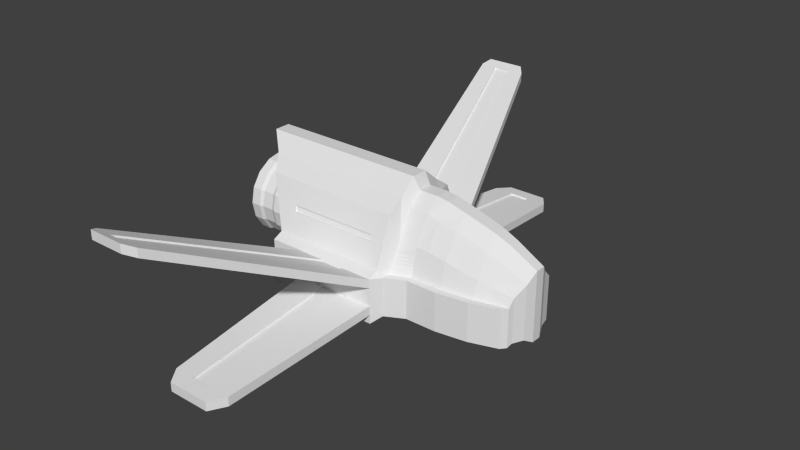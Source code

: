 # Source: hull1.blend  (saved by Blender 2.67.0; exported with 4.5.12 LTS)
import bpy
from mathutils import Matrix  # noqa: F401  (used for matrix-valued properties, if any)

bpy.ops.wm.read_factory_settings(use_empty=True)
scene = bpy.context.scene
scene.name = 'Scene'

# ---- collections
col_collection_1 = bpy.data.collections.new('Collection 1'); scene.collection.children.link(col_collection_1)

# ---- materials (node trees are filled in below, after node groups)
mat_material = bpy.data.materials.new('Material')
mat_material.alpha_threshold = 0.0
mat_material.use_transparent_shadow = False
mat_material.roughness = 0.5
mat_material.line_color = (0.0, 0.0, 0.0, 1.0)

# ---- material node trees

# ---- world
world_world = bpy.data.worlds.new('World'); scene.world = world_world
world_world.color = (0.05088, 0.05088, 0.05088)
world_world.use_sun_shadow = False
world_world.sun_shadow_jitter_overblur = 0.0
world_world.cycles.sampling_method = 'MANUAL'
world_world.cycles.sample_map_resolution = 256

# ---- meshes
me_cube = bpy.data.meshes.new('Cube')
me_cube.from_pydata([(1.0, 0.7249, -0.9449), (1.0, -0.7249, -0.9449), (-1.246, -1.201, -0.9449), (-1.246, 1.201, -0.9449), (1.0, 0.7249, -0.1522), (1.0, -0.7249, -0.1522), (-1.246, -1.201, -0.1522), (-1.246, 1.201, -0.1522), (0.7143, 0.8178, -0.9449), (0.4286, 0.908, -0.9449), (0.1429, 0.9498, -0.9449), (-0.2176, 1.0, -0.9449), (-0.6059, 1.0, -0.9449), (-0.8596, 1.0, -0.9449), (0.7143, -0.8178, -0.9449), (0.4286, -0.908, -0.9449), (0.1429, -0.9498, -0.9449), (-0.2176, -1.0, -0.9449), (-0.6059, -1.0, -0.9449), (-0.8596, -1.0, -0.9449), (0.7143, 0.8178, -0.1522), (0.4286, 0.908, -0.1522), (0.1429, 0.9498, -0.1522), (-0.2176, 1.0, -0.1522), (-0.6059, 1.0, -0.1522), (-0.8596, 1.0, -0.1522), (0.7143, -0.8178, -0.1522), (0.4286, -0.908, -0.1522), (0.1429, -0.9498, -0.1522), (-0.2176, -1.0, -0.1522), (-0.6059, -1.0, -0.1522), (-0.8596, -1.0, -0.1522), (1.14, 0.5265, -0.8898), (1.195, 0.3019, -0.8898), (1.282, 0.1036, -1.0), (1.282, -0.1036, -1.0), (1.219, -0.3048, -0.8898), (1.117, -0.5236, -0.8898), (-1.246, -0.7143, -0.8898), (-1.246, -0.4286, -0.8898), (-1.246, -0.1429, -1.0), (-1.246, 0.1429, -1.0), (-1.246, 0.4286, -0.8898), (-1.246, 0.7143, -0.8898), (1.14, 0.5265, 0.02209), (1.195, 0.3019, 0.2184), (1.282, 0.1036, 0.4309), (1.282, -0.1036, 0.4309), (1.219, -0.3048, 0.2184), (1.117, -0.5236, 0.02209), (-1.246, -0.7143, 0.4), (-1.246, -0.4286, 0.9602), (-1.246, -0.1429, 1.206), (-1.246, 0.1429, 1.206), (-1.246, 0.4286, 0.9602), (-1.246, 0.7143, 0.4), (0.7143, -0.5841, -0.8898), (0.7143, -0.3505, -0.8898), (0.7143, -0.1168, -1.0), (0.7143, 0.1168, -1.0), (0.7143, 0.3505, -0.8898), (0.7143, 0.5841, -0.8898), (0.4286, -0.6486, -0.8898), (0.4286, -0.3891, -0.8898), (0.4286, -0.1297, -1.0), (0.4286, 0.1297, -1.0), (0.4286, 0.3891, -0.8898), (0.4286, 0.6486, -0.8898), (0.1429, -0.6785, -0.8898), (0.1429, -0.4071, -0.8898), (0.1429, -0.1357, -1.0), (0.1429, 0.1357, -1.0), (0.1429, 0.4071, -0.8898), (0.1429, 0.6785, -0.8898), (-0.2176, -0.7143, -0.8898), (-0.2176, -0.4286, -0.8898), (-0.2176, -0.1429, -1.0), (-0.2176, 0.1429, -1.0), (-0.2176, 0.4286, -0.8898), (-0.2176, 0.7143, -0.8898), (-0.6059, -0.7143, -0.8898), (-0.6059, -0.4286, -0.8898), (-0.6059, -0.1429, -1.0), (-0.6059, 0.1429, -1.0), (-0.6059, 0.4286, -0.8898), (-0.6059, 0.7143, -0.8898), (-0.8596, -0.7143, -0.8898), (-0.8596, -0.4286, -0.8898), (-0.8596, -0.1429, -1.0), (-0.8596, 0.1429, -1.0), (-0.8596, 0.4286, -0.8898), (-0.8596, 0.7143, -0.8898), (0.7143, 0.5841, 0.09392), (0.7143, 0.3505, 0.5002), (0.7143, 0.1168, 0.7456), (0.7143, -0.1168, 0.7456), (0.7143, -0.3505, 0.5002), (0.7143, -0.5841, 0.09392), (0.4286, 0.6486, 0.1727), (0.4286, 0.3891, 0.623), (0.4286, 0.1297, 0.8683), (0.4286, -0.1297, 0.8683), (0.4286, -0.3891, 0.623), (0.4286, -0.6486, 0.1727), (0.148, 0.6785, 0.2431), (0.1429, 0.4071, 0.7137), (0.1429, 0.1357, 0.959), (0.1429, -0.1357, 0.959), (0.1429, -0.4071, 0.7137), (0.148, -0.6785, 0.2431), (-0.2176, 0.7143, 0.3399), (-0.2176, 0.4286, 0.8186), (-0.2176, 0.1429, 1.064), (-0.2176, -0.1429, 1.064), (-0.2176, -0.4286, 0.8186), (-0.2176, -0.7143, 0.3399), (-0.6059, 0.7143, 0.4), (-0.6059, 0.4286, 0.8963), (-0.6059, 0.1429, 1.172), (-0.6059, -0.1429, 1.172), (-0.6059, -0.4286, 0.8963), (-0.6059, -0.7143, 0.4), (-0.8596, 0.7143, 0.4), (-0.8596, 0.4286, 0.9602), (-0.8596, 0.1429, 1.206), (-0.8596, -0.1429, 1.206), (-0.8596, -0.4286, 0.9602), (-0.8596, -0.7143, 0.4), (0.1429, 0.8141, -0.9449), (-0.2176, 0.8571, -0.9449), (-0.6059, 0.8571, -0.9449), (-0.8596, 0.8571, -0.9449), (0.4286, -0.7783, -0.1522), (0.7143, -0.701, -0.1522), (1.087, -0.6213, -0.1522), (1.087, -0.6213, -0.9449), (-0.8596, -0.8571, -0.1522), (-0.6059, -0.8571, -0.1522), (-0.2176, -0.8571, -0.1522), (0.1429, -0.8141, -0.1522), (-0.8596, -0.8571, -0.9449), (-0.6059, -0.8571, -0.9449), (-0.2176, -0.8571, -0.9449), (0.1429, -0.8141, -0.9449), (0.1429, 0.8141, -0.1522), (-0.2176, 0.8571, -0.1522), (-0.6059, 0.8571, -0.1522), (-0.8596, 0.8571, -0.1522), (0.4286, -0.7783, -0.9449), (0.7143, -0.701, -0.9449), (-1.246, -1.03, -0.1522), (-1.246, -1.03, -0.9449), (-1.246, 1.03, -0.9449), (-1.246, 1.03, -0.1522), (0.7143, 0.701, -0.9449), (0.4286, 0.7783, -0.9449), (1.087, 0.6213, -0.9449), (1.087, 0.6213, -0.1522), (0.7143, 0.701, -0.1522), (0.4286, 0.7783, -0.1522), (-1.246, -1.201, -0.9449), (-1.246, 1.201, -0.9449), (-1.246, -1.201, -0.1522), (-1.246, 1.201, -0.1522), (-1.246, -0.7143, -0.8898), (-1.246, -0.4286, -0.8898), (-1.246, -0.1429, -1.0), (-1.246, 0.1429, -1.0), (-1.246, 0.4286, -0.8898), (-1.246, 0.7143, -0.8898), (-1.246, -0.7143, 0.4), (-1.246, -0.4286, 0.9602), (-1.246, -0.1429, 1.206), (-1.246, 0.1429, 1.206), (-1.246, 0.4286, 0.9602), (-1.246, 0.7143, 0.4), (-1.246, -1.03, -0.1522), (-1.246, -1.03, -0.9449), (-1.246, 1.03, -0.9449), (-1.246, 1.03, -0.1522), (-1.384, -1.403, -1.064), (-1.384, 1.403, -1.064), (-1.384, -1.403, -0.1387), (-1.384, 1.403, -0.1387), (-1.384, -0.834, -0.9999), (-1.384, -0.5004, -0.9999), (-1.384, -0.1668, -1.129), (-1.384, 0.1668, -1.129), (-1.384, 0.5004, -0.9999), (-1.384, 0.834, -0.9999), (-1.384, -0.834, 0.9258), (-1.384, -0.5004, 1.16), (-1.384, -0.1668, 1.447), (-1.384, 0.1668, 1.447), (-1.384, 0.5004, 1.16), (-1.384, 0.834, 0.9258), (-1.384, -1.202, -0.04319), (-1.384, -1.202, -1.064), (-1.384, 1.202, -1.064), (-1.384, 1.202, -0.04319), (-3.896, -1.403, -1.064), (-3.896, 1.403, -1.064), (-3.784, -1.403, -0.1387), (-3.784, 1.403, -0.1387), (-3.896, -0.834, -0.9999), (-3.896, -0.5004, -0.9999), (-3.896, -0.1668, -1.129), (-3.896, 0.1668, -1.129), (-3.896, 0.5004, -0.9999), (-3.896, 0.834, -0.9999), (-4.249, -0.834, 0.9258), (-4.485, -0.5004, 1.16), (-4.869, -0.1668, 1.447), (-4.869, 0.1668, 1.447), (-4.485, 0.5004, 1.16), (-4.249, 0.834, 0.9258), (-3.784, -1.202, -0.04319), (-3.896, -1.202, -1.064), (-3.896, 1.202, -1.064), (-3.784, 1.202, -0.04319), (-3.107, 1.403, -1.064), (-3.107, 1.202, -1.064), (-3.107, -0.5004, -0.9999), (-3.107, -0.834, -0.9999), (-3.107, -1.403, -0.1387), (-3.107, -1.202, -0.04319), (-3.107, 0.5004, 1.16), (-3.107, 0.834, 0.9258), (-3.107, -0.834, 0.9258), (-3.107, -0.5004, 1.16), (-3.107, -0.1668, -1.129), (-3.107, -1.403, -1.064), (-3.107, -1.202, -1.064), (-3.107, -0.1668, 1.447), (-3.107, 0.1668, -1.129), (-3.107, 1.403, -0.1387), (-3.107, 0.1668, 1.447), (-3.107, 0.5004, -0.9999), (-3.107, 1.202, -0.04319), (-3.107, 0.834, -0.9999), (1.0, 0.7249, -0.7863), (1.0, 0.7249, -0.6278), (1.0, 0.7249, -0.4693), (1.0, 0.7249, -0.3107), (1.0, -0.7249, -0.7863), (1.0, -0.7249, -0.6278), (1.0, -0.7249, -0.4693), (1.0, -0.7249, -0.3107), (-1.246, -1.201, -0.7863), (-1.246, -1.201, -0.6278), (-1.246, -1.201, -0.4693), (-1.246, -1.201, -0.3107), (-1.246, 1.201, -0.7863), (-1.246, 1.201, -0.6278), (-1.246, 1.201, -0.4693), (-1.246, 1.201, -0.3107), (0.7143, -0.8178, -0.3107), (0.7143, -0.8178, -0.4693), (0.7143, -0.8178, -0.6278), (0.7143, -0.8178, -0.7863), (0.4286, -0.908, -0.3107), (0.4286, -0.908, -0.4693), (0.4286, -0.908, -0.6278), (0.4286, -0.908, -0.7863), (0.1429, -0.9498, -0.3107), (0.1429, -0.9498, -0.4693), (0.1429, -0.9498, -0.6278), (0.1429, -0.9498, -0.7863), (-0.2176, -1.0, -0.3107), (-0.2176, -1.0, -0.4693), (-0.2176, -1.0, -0.6278), (-0.2176, -1.0, -0.7863), (-0.6059, -1.0, -0.3107), (-0.6059, -1.0, -0.4693), (-0.6059, -1.0, -0.6278), (-0.6059, -1.0, -0.7863), (-0.8596, -1.0, -0.3107), (-0.8596, -1.0, -0.4693), (-0.8596, -1.0, -0.6278), (-0.8596, -1.0, -0.7863), (0.7143, 0.8178, -0.7863), (0.7143, 0.8178, -0.6278), (0.7143, 0.8178, -0.4693), (0.7143, 0.8178, -0.3107), (0.4286, 0.908, -0.7863), (0.4286, 0.908, -0.6278), (0.4286, 0.908, -0.4693), (0.4286, 0.908, -0.3107), (0.1429, 0.9498, -0.7863), (0.1429, 0.9498, -0.6278), (0.1429, 0.9498, -0.4693), (0.1429, 0.9498, -0.3107), (-0.2176, 1.0, -0.7863), (-0.2176, 1.0, -0.6278), (-0.2176, 1.0, -0.4693), (-0.2176, 1.0, -0.3107), (-0.6059, 1.0, -0.7863), (-0.6059, 1.0, -0.6278), (-0.6059, 1.0, -0.4693), (-0.6059, 1.0, -0.3107), (-0.8596, 1.0, -0.7863), (-0.8596, 1.0, -0.6278), (-0.8596, 1.0, -0.4693), (-0.8596, 1.0, -0.3107), (1.14, 0.5265, -0.1603), (1.14, 0.5265, -0.3427), (1.14, 0.5265, -0.525), (1.14, 0.5265, -0.7074), (1.195, 0.3019, -0.003221), (1.195, 0.3019, -0.2249), (1.195, 0.3019, -0.4465), (1.195, 0.3019, -0.6681), (1.282, 0.1036, 0.1447), (1.282, 0.1036, -0.1415), (1.282, 0.1036, -0.4276), (1.282, 0.1036, -0.7138), (1.282, -0.1036, 0.1447), (1.282, -0.1036, -0.1415), (1.282, -0.1036, -0.4276), (1.282, -0.1036, -0.7138), (1.219, -0.3048, -0.003221), (1.219, -0.3048, -0.2249), (1.219, -0.3048, -0.4465), (1.219, -0.3048, -0.6681), (1.117, -0.5236, -0.1603), (1.117, -0.5236, -0.3427), (1.117, -0.5236, -0.525), (1.117, -0.5236, -0.7074), (1.087, -0.6213, -0.2453), (1.087, -0.6213, -0.4202), (1.087, -0.6213, -0.5951), (1.087, -0.6213, -0.77), (1.087, 0.6213, -0.2453), (1.087, 0.6213, -0.4202), (1.087, 0.6213, -0.5951), (1.087, 0.6213, -0.77), (-1.246, -1.201, -0.7863), (-1.246, -1.201, -0.6278), (-1.246, -1.201, -0.4693), (-1.246, -1.201, -0.3107), (-1.246, 1.201, -0.7863), (-1.246, 1.201, -0.6278), (-1.246, 1.201, -0.4693), (-1.246, 1.201, -0.3107), (-1.384, -1.403, -0.8791), (-1.384, -1.403, -0.694), (-1.384, -1.403, -0.5089), (-1.384, -1.403, -0.3238), (-1.384, 1.403, -0.8791), (-1.384, 1.403, -0.694), (-1.384, 1.403, -0.5089), (-1.384, 1.403, -0.3238), (-3.896, -1.403, -0.8791), (-3.784, -1.403, -0.694), (-3.784, -1.403, -0.5089), (-3.784, -1.403, -0.3238), (-3.896, 1.403, -0.8791), (-3.784, 1.403, -0.694), (-3.784, 1.403, -0.5089), (-3.784, 1.403, -0.3238), (-3.784, -0.834, -0.2474), (-3.784, -0.834, -0.4516), (-3.784, -0.834, -0.6558), (-3.896, -0.834, -0.86), (-3.784, -0.5004, -0.2474), (-3.784, -0.5004, -0.4516), (-3.784, -0.5004, -0.6558), (-3.896, -0.5004, -0.86), (-3.784, -0.1668, -0.2474), (-3.784, -0.1668, -0.4516), (-3.784, -0.1668, -0.6558), (-3.896, -0.1668, -0.86), (-3.784, 0.1668, -0.2474), (-3.784, 0.1668, -0.4516), (-3.784, 0.1668, -0.6558), (-3.896, 0.1668, -0.86), (-3.784, 0.5004, -0.2474), (-3.784, 0.5004, -0.4516), (-3.784, 0.5004, -0.6558), (-3.896, 0.5004, -0.86), (-3.784, 0.834, -0.2474), (-3.784, 0.834, -0.4516), (-3.784, 0.834, -0.6558), (-3.896, 0.834, -0.86), (-3.784, -1.202, -0.2474), (-3.784, -1.202, -0.4516), (-3.784, -1.202, -0.6558), (-3.896, -1.202, -0.86), (-3.784, 1.202, -0.2474), (-3.784, 1.202, -0.4516), (-3.784, 1.202, -0.6558), (-3.896, 1.202, -0.86), (-3.107, -1.403, -0.3238), (-3.107, -1.403, -0.5089), (-3.107, -1.403, -0.694), (-3.107, -1.403, -0.8791), (-3.107, 1.403, -0.8791), (-3.107, 1.403, -0.694), (-3.107, 1.403, -0.5089), (-3.107, 1.403, -0.3238), (-4.485, 0.1668, 1.16), (-4.485, -0.1668, 1.16), (-4.245, -0.5004, 0.9258), (-4.245, -0.1668, 0.9258), (-4.245, 0.1668, 0.9258), (-4.245, 0.5004, 0.9258), (-3.779, 0.5004, -0.04319), (-3.779, -0.1668, -0.04319), (-3.784, -0.834, -0.04319), (-3.784, 0.834, -0.04319), (-3.779, 0.1668, -0.04319), (-3.779, -0.5004, -0.04319), (-2.891, 5.403, 1.696), (-3.688, 5.403, 1.696), (-2.891, 5.403, 1.51), (-3.688, 5.403, 1.51), (-2.943, -5.403, 1.696), (-3.679, -5.403, 1.696), (-2.943, -5.403, 1.51), (-3.679, -5.403, 1.51), (-3.784, -5.235, 1.433), (-3.784, -5.235, 1.618), (-2.748, -5.235, 1.618), (-2.748, -5.235, 1.433), (-2.746, 5.231, 1.432), (-2.746, 5.231, 1.617), (-3.784, 5.231, 1.432), (-3.784, 5.231, 1.617), (-1.814, -4.952, -1.198), (-1.814, -4.952, -1.013), (-1.814, 4.952, -1.198), (-1.814, 4.952, -1.013), (-2.676, -4.952, -1.013), (-2.676, -4.952, -1.198), (-2.676, 4.952, -1.198), (-2.676, 4.952, -1.013), (-1.604, 4.651, -0.9856), (-2.886, 4.651, -0.9856), (-2.886, 4.651, -1.171), (-1.604, 4.651, -1.171), (-1.604, -4.649, -1.171), (-1.604, -4.649, -0.9855), (-2.887, -4.649, -0.9855), (-2.887, -4.649, -1.171), (-2.532, 1.403, -1.064), (-1.958, 1.403, -1.064), (-2.532, -0.5004, -0.9999), (-1.958, -0.5004, -0.9999), (-2.532, -1.403, -0.1387), (-1.958, -1.403, -0.1387), (-2.532, 0.5004, 1.16), (-1.958, 0.5004, 1.16), (-2.532, -0.1668, -1.129), (-1.958, -0.1668, -1.129), (-2.532, -1.403, -1.064), (-1.958, -1.403, -1.064), (-2.532, 0.1668, -1.129), (-1.958, 0.1668, -1.129), (-2.532, 1.403, -0.1387), (-1.958, 1.403, -0.1387), (-2.532, 0.5004, -0.9999), (-1.958, 0.5004, -0.9999), (-2.532, 1.202, -0.04319), (-1.958, 1.202, -0.04319), (-2.532, 0.834, -0.9999), (-1.958, 0.834, -0.9999), (-2.532, 1.202, -1.064), (-1.958, 1.202, -1.064), (-2.532, -0.834, -0.9999), (-1.958, -0.834, -0.9999), (-2.532, -1.202, -0.04319), (-1.958, -1.202, -0.04319), (-2.532, 0.834, 0.9258), (-1.958, 0.834, 0.9258), (-2.532, -0.834, 0.9258), (-1.958, -0.834, 0.9258), (-2.532, -0.5004, 1.16), (-1.958, -0.5004, 1.16), (-2.532, -1.202, -1.064), (-1.958, -1.202, -1.064), (-2.532, -0.1668, 1.447), (-1.958, -0.1668, 1.447), (-2.532, 0.1668, 1.447), (-1.958, 0.1668, 1.447), (-1.958, -1.403, -0.8791), (-2.532, -1.403, -0.8791), (-1.958, -1.403, -0.694), (-2.532, -1.403, -0.694), (-1.958, -1.403, -0.5089), (-2.532, -1.403, -0.5089), (-1.958, -1.403, -0.3238), (-2.532, -1.403, -0.3238), (-1.958, 1.403, -0.3238), (-2.532, 1.403, -0.3238), (-1.958, 1.403, -0.5089), (-2.532, 1.403, -0.5089), (-1.958, 1.403, -0.694), (-2.532, 1.403, -0.694), (-1.958, 1.403, -0.8791), (-2.532, 1.403, -0.8791), (-3.422, 5.403, 1.696), (-3.156, 5.403, 1.696), (-3.156, 5.403, 1.51), (-3.422, 5.403, 1.51), (-3.434, -5.403, 1.696), (-3.188, -5.403, 1.696), (-3.188, -5.403, 1.51), (-3.434, -5.403, 1.51), (-3.439, -5.235, 1.618), (-3.093, -5.235, 1.618), (-3.093, -5.235, 1.433), (-3.439, -5.235, 1.433), (-3.438, 5.231, 1.432), (-3.092, 5.231, 1.432), (-3.092, 5.231, 1.617), (-3.438, 5.231, 1.617), (-2.101, -4.952, -1.198), (-2.389, -4.952, -1.198), (-2.101, -4.952, -1.013), (-2.389, -4.952, -1.013), (-2.101, 4.952, -1.013), (-2.389, 4.952, -1.013), (-2.101, 4.952, -1.198), (-2.389, 4.952, -1.198), (-2.031, 4.651, -0.9856), (-2.459, 4.651, -0.9856), (-2.459, 4.651, -1.171), (-2.031, 4.651, -1.171), (-2.031, -4.649, -1.171), (-2.459, -4.649, -1.171), (-2.459, -4.649, -0.9855), (-2.031, -4.649, -0.9855), (-2.532, -1.403, -0.178), (-1.958, -1.403, -0.178), (-2.532, 1.403, -0.178), (-1.958, 1.403, -0.178), (-1.958, -1.403, -0.7333), (-2.532, -1.403, -0.7333), (-1.958, 1.403, -0.7333), (-2.532, 1.403, -0.7333), (-3.439, -5.235, 1.579), (-3.093, -5.235, 1.579), (-3.092, 5.231, 1.577), (-3.438, 5.231, 1.577), (-2.031, 4.651, -1.025), (-2.459, 4.651, -1.025), (-2.459, -4.649, -1.025), (-2.031, -4.649, -1.025), (-4.249, -0.834, 0.9258), (-4.249, 0.834, 0.9258), (-3.784, -1.202, -0.04319), (-3.784, 1.202, -0.04319), (-3.107, -1.202, -0.04319), (-3.107, 0.834, 0.9258), (-3.107, -0.834, 0.9258), (-3.107, 1.202, -0.04319), (-4.964, 0.003352, 0.8927), (-3.384, 0.003353, 0.8927), (-4.964, 0.3243, 0.8289), (-3.384, 0.3243, 0.8289), (-4.964, 0.5964, 0.6471), (-3.384, 0.5964, 0.6471), (-4.964, 0.7782, 0.375), (-3.384, 0.7782, 0.375), (-4.964, 0.842, 0.05406), (-3.384, 0.842, 0.05406), (-4.964, 0.7782, -0.2669), (-3.384, 0.7782, -0.2669), (-4.964, 0.5964, -0.539), (-3.384, 0.5964, -0.539), (-4.964, 0.3243, -0.7208), (-3.384, 0.3243, -0.7208), (-4.964, 0.003352, -0.7846), (-3.384, 0.003353, -0.7846), (-4.964, -0.3176, -0.7208), (-3.384, -0.3176, -0.7208), (-4.964, -0.5897, -0.539), (-3.384, -0.5897, -0.539), (-4.964, -0.7715, -0.2669), (-3.384, -0.7715, -0.2669), (-4.964, -0.8353, 0.05406), (-3.384, -0.8353, 0.05406), (-4.964, -0.7715, 0.375), (-3.384, -0.7715, 0.375), (-4.964, -0.5897, 0.6471), (-3.384, -0.5897, 0.6471), (-4.964, -0.3176, 0.8289), (-3.384, -0.3176, 0.8289), (-4.682, 0.003352, 0.8632), (-4.441, 0.003353, 0.8632), (-4.441, 0.313, 0.8016), (-4.682, 0.313, 0.8016), (-4.441, 0.5755, 0.6262), (-4.682, 0.5755, 0.6262), (-4.441, 0.7509, 0.3637), (-4.682, 0.7509, 0.3637), (-4.441, 0.8125, 0.05406), (-4.682, 0.8125, 0.05406), (-4.441, 0.7509, -0.2556), (-4.682, 0.7509, -0.2556), (-4.441, 0.5755, -0.5181), (-4.682, 0.5755, -0.5181), (-4.441, 0.313, -0.6935), (-4.682, 0.313, -0.6935), (-4.441, 0.003353, -0.755), (-4.682, 0.003352, -0.755), (-4.441, -0.3063, -0.6935), (-4.682, -0.3063, -0.6935), (-4.441, -0.5688, -0.5181), (-4.682, -0.5688, -0.5181), (-4.441, -0.7442, -0.2556), (-4.682, -0.7442, -0.2556), (-4.441, -0.8057, 0.05406), (-4.682, -0.8057, 0.05406), (-4.441, -0.7442, 0.3637), (-4.682, -0.7442, 0.3637), (-4.441, -0.5688, 0.6262), (-4.682, -0.5688, 0.6262), (-4.441, -0.3063, 0.8016), (-4.682, -0.3063, 0.8016), (-4.756, 0.003352, -0.7846), (-4.756, 0.3243, -0.7208), (-4.756, 0.5964, -0.539), (-4.756, 0.7782, -0.2669), (-4.756, 0.842, 0.05406), (-4.756, 0.7782, 0.375), (-4.756, 0.5964, 0.6471), (-4.756, 0.3243, 0.8289), (-4.756, -0.8353, 0.05406), (-4.756, -0.7715, -0.2669), (-4.756, -0.5897, -0.539), (-4.756, -0.3176, -0.7208), (-4.756, 0.003352, 0.8927), (-4.756, -0.3176, 0.8289), (-4.756, -0.5897, 0.6471), (-4.756, -0.7715, 0.375), (-4.365, 0.003353, 0.8927), (-4.365, 0.3243, 0.8289), (-4.365, 0.5964, 0.6471), (-4.365, 0.7782, 0.375), (-4.365, 0.842, 0.05406), (-4.365, 0.7782, -0.2669), (-4.365, 0.5964, -0.539), (-4.365, 0.3243, -0.7208), (-4.365, 0.003353, -0.7846), (-4.365, -0.3176, -0.7208), (-4.365, -0.5897, -0.539), (-4.365, -0.7715, -0.2669), (-4.365, -0.8353, 0.05406), (-4.365, -0.7715, 0.375), (-4.365, -0.5897, 0.6471), (-4.365, -0.3176, 0.8289), (-4.545, 0.003352, 0.5602), (-4.545, 0.1971, 0.5217), (-4.545, 0.3613, 0.412), (-4.545, 0.471, 0.2478), (-4.545, 0.5095, 0.05406), (-4.545, 0.471, -0.1396), (-4.545, 0.3613, -0.3038), (-4.545, 0.1971, -0.4136), (-4.545, 0.003352, -0.4521), (-4.545, -0.1903, -0.4136), (-4.545, -0.3546, -0.3038), (-4.545, -0.4643, -0.1396), (-4.545, -0.5028, 0.05406), (-4.545, -0.4643, 0.2478), (-4.545, -0.3546, 0.412), (-4.545, -0.1903, 0.5217), (-4.964, 0.003352, 0.6883), (-4.964, -0.2394, 0.6401), (-4.964, -0.4452, 0.5026), (-4.964, -0.5826, 0.2968), (-4.964, -0.6309, 0.05406), (-4.964, -0.5826, -0.1887), (-4.964, -0.4452, -0.3944), (-4.964, -0.2394, -0.5319), (-4.964, 0.003352, -0.5802), (-4.964, 0.2461, -0.5319), (-4.964, 0.4519, -0.3944), (-4.964, 0.5894, -0.1887), (-4.964, 0.6376, 0.05406), (-4.964, 0.5894, 0.2968), (-4.964, 0.4519, 0.5026), (-4.964, 0.2461, 0.6401), (-0.6059, 0.8095, -0.9265), (-0.6059, 0.7619, -0.9081), (-0.2176, 0.8095, -0.9265), (-0.2176, 0.7619, -0.9081), (-0.8596, 0.8095, -0.9265), (-0.8596, 0.7619, -0.9081), (0.1429, 0.7689, -0.9265), (0.1429, 0.7237, -0.9081), (0.7143, 0.662, -0.9265), (0.7143, 0.6231, -0.9081), (-1.246, 0.9246, 0.0319), (-1.246, 0.8195, 0.216), (0.4286, 0.735, -0.9265), (0.4286, 0.6918, -0.9081), (-1.246, 0.9246, -0.9265), (-1.246, 0.8195, -0.9081), (0.7143, 0.662, -0.07014), (0.7143, 0.6231, 0.01189), (1.105, 0.5897, -0.09408), (1.123, 0.5581, -0.036), (0.4286, 0.735, -0.04388), (0.4286, 0.6918, 0.06441), (1.105, 0.5897, -0.9265), (1.123, 0.5581, -0.9081), (-0.6059, 0.8095, 0.0319), (-0.6059, 0.7619, 0.216), (-0.2176, 0.8095, 0.01186), (-0.2176, 0.7619, 0.1759), (-0.8596, 0.8095, 0.0319), (-0.8596, 0.7619, 0.216), (0.1446, 0.7689, -0.0204), (0.1463, 0.7237, 0.1114), (-1.246, 0.9246, 0.0319), (-1.246, 0.8195, 0.216), (-1.246, 0.9246, -0.9265), (-1.246, 0.8195, -0.9081), (-1.384, 1.08, 0.2798), (-1.384, 0.9568, 0.6028), (-1.384, 1.08, -1.043), (-1.384, 0.9568, -1.021), (-3.939, 1.08, 0.2798), (-4.094, 0.9568, 0.6028), (-3.896, 1.08, -1.043), (-3.896, 0.9568, -1.021), (-3.107, 1.08, 0.2798), (-3.107, 0.9568, 0.6028), (-3.107, 0.9568, -1.021), (-3.107, 1.08, -1.043), (1.105, 0.5897, -0.7491), (1.123, 0.5581, -0.7283), (1.105, 0.5897, -0.5717), (1.123, 0.5581, -0.5484), (1.105, 0.5897, -0.3943), (1.123, 0.5581, -0.3685), (1.105, 0.5897, -0.2169), (1.123, 0.5581, -0.1886), (-3.896, 0.9568, -0.86), (-3.896, 1.08, -0.86), (-3.784, 0.9568, -0.6558), (-3.784, 1.08, -0.6558), (-3.784, 0.9568, -0.4516), (-3.784, 1.08, -0.4516), (-3.784, 0.9568, -0.2474), (-3.784, 1.08, -0.2474), (-3.784, 1.08, -0.04319), (-3.784, 0.9568, -0.04319), (-1.958, 1.08, 0.2798), (-1.958, 0.9568, 0.6028), (-2.532, 1.08, 0.2798), (-2.532, 0.9568, 0.6028), (-1.958, 0.9568, -1.021), (-1.958, 1.08, -1.043), (-2.532, 0.9568, -1.021), (-2.532, 1.08, -1.043), (-3.939, 1.08, 0.2798), (-4.094, 0.9568, 0.6028), (-3.107, 1.08, 0.2798), (-3.107, 0.9568, 0.6028), (-3.107, 0.9977, -1.028), (-3.896, -0.9977, -0.86), (-3.896, -1.039, -0.86), (-3.107, -1.08, 0.2798), (-3.107, -0.9568, 0.6028), (-3.107, -0.9568, -1.021), (-3.107, -1.08, -1.043), (-1.384, -0.9977, 0.4951), (-1.384, -1.039, 0.3875), (-3.896, -0.9568, -1.021), (-3.896, -1.08, -1.043), (-4.094, -0.9568, 0.6028), (-3.939, -1.08, 0.2798), (-0.2176, 0.7778, -0.9143), (-0.6059, 0.7937, -0.9204), (-1.384, 1.039, -1.036), (-0.2176, -0.7778, -0.9143), (-0.2176, -0.7937, -0.9204), (-0.8596, -0.7778, -0.9143), (-3.784, -0.9568, -0.2474), (-3.784, -1.08, -0.2474), (-3.784, -0.9568, -0.4516), (-3.784, -1.08, -0.4516), (-0.2176, -0.7619, 0.1759), (-0.2176, -0.8095, 0.01186), (-0.8596, -0.7619, 0.216), (-0.8596, -0.8095, 0.0319), (-0.2176, 0.7937, -0.9204), (-0.6059, -0.7778, 0.1546), (-0.6059, -0.7937, 0.09325), (-1.246, 0.8896, -0.9204), (1.117, 0.5687, -0.5562), (1.111, 0.5792, -0.7422), (-0.2176, -0.7619, -0.9081), (-0.2176, -0.8095, -0.9265), (-0.8596, -0.7619, -0.9081), (-0.8596, -0.8095, -0.9265), (0.1451, 0.7538, 0.02352), (-3.991, 1.039, 0.3875), (-4.043, 0.9977, 0.4951), (1.117, 0.5687, -0.3771), (-3.575, -0.9977, 0.4951), (-3.549, -1.039, 0.3875), (-1.384, 0.9977, -1.028), (-1.384, 1.039, 0.3875), (-0.2176, 0.7778, 0.1212), (-0.6059, 0.7937, 0.09325), (-0.6059, 0.7778, 0.1546), (-3.523, -1.08, 0.2798), (-3.896, 1.039, -1.036), (-3.896, 0.9977, -1.028), (0.1429, -0.7388, -0.9143), (0.1429, -0.7538, -0.9204), (0.4286, -0.7206, -0.9204), (1.1, -0.5779, -0.3857), (1.104, -0.567, -0.3771), (0.1457, -0.7388, 0.06744), (0.1451, -0.7538, 0.02352), (-1.958, -1.039, 0.3875), (-1.246, -0.8195, 0.216), (-1.246, -0.9246, 0.0319), (0.4286, -0.6918, -0.9081), (0.4286, -0.735, -0.9265), (-3.107, 0.9977, 0.4951), (-3.107, -1.08, 0.2798), (-3.107, -0.9568, 0.6028), (-1.246, 0.8896, -0.9204), (-0.2176, 0.7937, 0.06653), (0.1457, 0.7388, 0.06744), (-0.8596, 0.7937, 0.09325), (1.111, 0.5792, -0.2075), (-3.784, 1.039, -0.4516), (1.117, 0.5687, -0.05536), (0.7143, 0.649, -0.04279), (-2.532, -0.9977, -1.028), (-2.532, -1.039, -1.036), (-3.6, -0.9568, 0.6028), (-4.043, 0.9977, 0.4951), (-2.532, 0.9977, -1.028), (-4.094, -0.9568, 0.6028), (-3.939, -1.08, 0.2798), (-2.532, -1.08, 0.2798), (-2.532, -0.9568, 0.6028), (-0.8596, -0.7937, -0.9204), (1.104, -0.567, -0.05536), (1.1, -0.5779, -0.07472), (-1.384, -0.9568, -1.021), (-1.384, -1.08, -1.043), (-1.384, -0.9568, 0.6028), (-1.384, -1.08, 0.2798), (-0.6059, 0.7778, -0.9143), (-1.958, -0.9977, 0.4951), (0.4286, -0.7062, 0.02831), (0.4286, -0.7206, -0.007784), (1.1, -0.5779, -0.2075), (-1.246, 0.8545, -0.9143), (-1.246, -0.8545, 0.1546), (-1.246, -0.8896, 0.09325), (0.4286, -0.7062, -0.9143), (-2.532, 1.039, -1.036), (-2.532, 1.039, 0.3875), (-2.532, 0.9977, 0.4951), (-1.384, 0.9977, 0.4951), (1.117, 0.5687, -0.9143), (0.4286, 0.7206, -0.007784), (-1.958, 1.039, 0.3875), (-1.246, -0.8545, -0.9143), (-1.246, -0.8896, -0.9204), (1.1, -0.5779, -0.7422), (1.104, -0.567, -0.7352), (-1.246, -0.8195, -0.9081), (-1.246, -0.9246, -0.9265), (-1.246, -0.8195, 0.216), (-1.246, -0.9246, 0.0319), (1.1, -0.5779, -0.5639), (1.104, -0.567, -0.5562), (0.4286, 0.7206, -0.9204), (0.4286, 0.7062, -0.9143), (-1.958, -0.9977, -1.028), (-1.958, -1.039, -1.036), (-4.043, -0.9977, 0.4951), (-3.991, -1.039, 0.3875), (-3.896, -0.9977, -1.028), (-3.896, -1.039, -1.036), (-0.6059, -0.7619, 0.216), (-0.6059, -0.8095, 0.0319), (0.1463, -0.7237, 0.1114), (0.1446, -0.7689, -0.0204), (-3.784, 0.9977, -0.04319), (-1.671, -0.9977, 0.4951), (0.4286, 0.7062, 0.02831), (-3.107, -0.9977, -1.028), (-3.107, -1.039, -1.036), (1.111, 0.5792, -0.5639), (-1.246, -0.8545, -0.9143), (-1.246, -0.8896, -0.9204), (1.104, -0.567, -0.1981), (-1.958, 0.9977, -1.028), (-1.958, 1.039, -1.036), (-0.8596, 0.7778, 0.1546), (-3.107, 1.039, 0.3875), (-1.958, -1.08, 0.2798), (-1.958, -0.9568, 0.6028), (-2.532, -0.9568, -1.021), (-2.532, -1.08, -1.043), (-3.784, 1.039, -0.2474), (-3.784, 0.9977, -0.4516), (-3.991, 1.039, 0.3875), (1.117, 0.5687, -0.7352), (-2.532, -1.039, 0.3875), (-2.532, -0.9977, 0.4951), (-1.384, -0.9977, -1.028), (0.7143, -0.6231, 0.01189), (0.7143, -0.662, -0.07014), (1.107, -0.5562, -0.9081), (1.097, -0.5887, -0.9265), (-3.784, -1.039, -0.04319), (-3.784, -0.9977, -0.04319), (-1.958, 0.9977, 0.4951), (-3.784, 1.039, -0.04319), (-0.6059, -0.7619, -0.9081), (-0.6059, -0.8095, -0.9265), (0.1429, -0.7237, -0.9081), (0.1429, -0.7689, -0.9265), (-3.896, 1.039, -0.86), (0.7143, -0.6361, -0.01545), (0.7143, -0.649, -0.04279), (-1.384, -1.039, -1.036), (-3.107, 1.039, -1.036), (-3.107, 1.039, 0.3875), (-3.107, 0.9977, 0.4951), (-1.958, -0.9568, -1.021), (-1.958, -1.08, -1.043), (-3.784, -1.08, -0.04319), (-3.784, -0.9568, -0.04319), (0.7143, -0.6231, -0.9081), (0.7143, -0.662, -0.9265), (-1.246, -0.8195, -0.9081), (-1.246, -0.9246, -0.9265), (-1.671, -0.9568, 0.6028), (0.7143, 0.6361, -0.01545), (1.117, 0.5687, -0.1981), (1.111, 0.5792, -0.3857), (-3.784, -0.9977, -0.6558), (-3.784, -1.039, -0.6558), (1.097, -0.5887, -0.5717), (1.107, -0.5562, -0.5484), (1.097, -0.5887, -0.7491), (1.107, -0.5562, -0.7283), (-3.784, -0.9568, -0.6558), (-3.784, -1.08, -0.6558), (-3.896, -0.9568, -0.86), (-3.896, -1.08, -0.86), (1.107, -0.5562, -0.036), (1.097, -0.5887, -0.09408), (0.4286, -0.6918, 0.06441), (0.4286, -0.735, -0.04388), (-1.246, -0.8545, 0.1546), (-1.246, -0.8896, 0.09325), (-3.784, 0.9977, -0.2474), (-3.107, -1.039, 0.3875), (-3.107, -0.9977, 0.4951), (1.097, -0.5887, -0.2169), (1.107, -0.5562, -0.1886), (1.097, -0.5887, -0.3943), (1.107, -0.5562, -0.3685), (1.111, 0.5792, -0.07472), (-3.784, 1.039, -0.6558), (-3.896, 0.9977, -0.86), (0.7143, -0.6361, -0.9143), (0.7143, -0.649, -0.9204), (-0.8596, -0.7937, 0.09325), (-0.8596, -0.7778, 0.1546), (-0.2176, -0.7937, 0.06653), (-0.2176, -0.7778, 0.1212), (-3.784, 0.9977, -0.6558), (-3.991, -1.039, 0.3875), (-4.043, -0.9977, 0.4951), (-3.107, -0.9977, 0.4951), (-3.107, -1.039, 0.3875), (1.111, 0.5792, -0.9204), (-1.246, 0.8545, 0.1546), (-1.246, 0.8896, 0.09325), (-1.246, 0.8545, -0.9143), (-0.6059, -0.7937, -0.9204), (-0.6059, -0.7778, -0.9143), (1.1, -0.5779, -0.9204), (1.104, -0.567, -0.9143), (-3.784, -1.039, -0.4516), (-3.784, -0.9977, -0.4516), (-3.784, -1.039, -0.2474), (-3.784, -0.9977, -0.2474), (0.1429, 0.7538, -0.9204), (0.1429, 0.7388, -0.9143), (-0.8596, 0.7937, -0.9204), (-0.8596, 0.7778, -0.9143), (-1.671, -1.039, 0.3875), (-1.671, -1.08, 0.2798), (-1.246, 0.8896, 0.09325), (-1.246, 0.8545, 0.1546), (0.7143, 0.649, -0.9204), (0.7143, 0.6361, -0.9143), (-3.575, 0.9977, 0.4951), (-3.549, 1.039, 0.3875), (-3.6, 0.9568, 0.6028), (-3.523, 1.08, 0.2798), (-1.671, 0.9568, 0.6028), (-1.671, 1.08, 0.2798), (-1.671, 1.039, 0.3875), (-1.671, 0.9977, 0.4951), (-3.575, -0.9704, 0.4848), (-3.549, -1.011, 0.3771), (-1.958, -1.011, 0.3771), (-1.958, -0.9704, 0.4848), (-1.671, -0.9704, 0.4848), (-2.532, -1.011, 0.3771), (-2.532, -0.9704, 0.4848), (-3.107, -1.011, 0.3771), (-3.107, -0.9704, 0.4848), (-3.107, -0.9704, 0.4848), (-3.107, -1.011, 0.3771), (-1.671, -1.011, 0.3771), (-3.107, 0.9573, 0.4797), (-2.532, 0.9982, 0.3721), (-2.532, 0.9573, 0.4797), (-1.958, 0.9982, 0.3721), (-3.107, 0.9982, 0.3721), (-1.958, 0.9573, 0.4797), (-3.107, 0.9982, 0.3721), (-3.107, 0.9573, 0.4797), (-3.575, 0.9573, 0.4797), (-3.549, 0.9982, 0.3721), (-1.671, 0.9982, 0.3721), (-1.671, 0.9573, 0.4797)], [], [(140, 19, 2, 151), (136, 150, 6, 31), (328, 134, 5, 247), (276, 31, 6, 251), (40, 39, 165, 166), (300, 13, 3, 252), (135, 1, 14, 149), (149, 14, 15, 148), (148, 15, 16, 143), (143, 16, 17, 142), (142, 17, 18, 141), (141, 18, 19, 140), (134, 133, 26, 5), (133, 132, 27, 26), (132, 139, 28, 27), (139, 138, 29, 28), (138, 137, 30, 29), (137, 136, 31, 30), (247, 5, 26, 256), (256, 26, 27, 260), (260, 27, 28, 264), (264, 28, 29, 268), (268, 29, 30, 272), (272, 30, 31, 276), (240, 0, 8, 280), (280, 8, 9, 284), (284, 9, 10, 288), (288, 10, 11, 292), (292, 11, 12, 296), (296, 12, 13, 300), (689, 91, 43, 699), (91, 90, 42, 43), (90, 89, 41, 42), (89, 88, 40, 41), (88, 87, 39, 40), (87, 86, 38, 39), (713, 695, 55, 122), (122, 55, 54, 123), (123, 54, 53, 124), (124, 53, 52, 125), (125, 52, 51, 126), (126, 51, 50, 127), (739, 703, 44, 304), (304, 44, 45, 308), (308, 45, 46, 312), (312, 46, 47, 316), (316, 47, 48, 320), (320, 48, 49, 324), (821, 50, 170, 874), (251, 6, 162, 339), (6, 150, 176, 162), (153, 7, 163, 179), (54, 55, 175, 174), (39, 38, 164, 165), (707, 32, 61, 693), (32, 33, 60, 61), (33, 34, 59, 60), (34, 35, 58, 59), (35, 36, 57, 58), (36, 37, 56, 57), (693, 61, 67, 697), (61, 60, 66, 67), (60, 59, 65, 66), (59, 58, 64, 65), (58, 57, 63, 64), (57, 56, 62, 63), (697, 67, 73, 691), (67, 66, 72, 73), (66, 65, 71, 72), (65, 64, 70, 71), (64, 63, 69, 70), (63, 62, 68, 69), (691, 73, 79, 687), (73, 72, 78, 79), (72, 71, 77, 78), (71, 70, 76, 77), (70, 69, 75, 76), (69, 68, 74, 75), (687, 79, 85, 685), (79, 78, 84, 85), (78, 77, 83, 84), (77, 76, 82, 83), (76, 75, 81, 82), (75, 74, 80, 81), (685, 85, 91, 689), (85, 84, 90, 91), (84, 83, 89, 90), (83, 82, 88, 89), (82, 81, 87, 88), (81, 80, 86, 87), (703, 701, 92, 44), (44, 92, 93, 45), (45, 93, 94, 46), (46, 94, 95, 47), (47, 95, 96, 48), (48, 96, 97, 49), (701, 705, 98, 92), (92, 98, 99, 93), (93, 99, 100, 94), (94, 100, 101, 95), (95, 101, 102, 96), (96, 102, 103, 97), (705, 715, 104, 98), (98, 104, 105, 99), (99, 105, 106, 100), (100, 106, 107, 101), (101, 107, 108, 102), (102, 108, 109, 103), (715, 711, 110, 104), (104, 110, 111, 105), (105, 111, 112, 106), (106, 112, 113, 107), (107, 113, 114, 108), (108, 114, 115, 109), (711, 709, 116, 110), (110, 116, 117, 111), (111, 117, 118, 112), (112, 118, 119, 113), (113, 119, 120, 114), (114, 120, 121, 115), (709, 713, 122, 116), (116, 122, 123, 117), (117, 123, 124, 118), (118, 124, 125, 119), (119, 125, 126, 120), (120, 126, 127, 121), (796, 142, 141, 923), (0, 156, 154, 8), (8, 154, 155, 9), (694, 153, 179, 716), (938, 149, 148, 824), (12, 130, 131, 13), (11, 129, 130, 12), (21, 22, 144, 159), (13, 131, 152, 3), (9, 155, 128, 10), (956, 915, 133, 134), (798, 140, 151, 940), (958, 889, 139, 132), (915, 958, 132, 133), (889, 786, 138, 139), (788, 822, 150, 136), (917, 135, 149, 938), (887, 788, 136, 137), (925, 143, 142, 796), (243, 4, 157, 332), (20, 21, 159, 158), (22, 23, 145, 144), (24, 25, 147, 146), (786, 887, 137, 138), (964, 956, 134, 328), (3, 152, 178, 161), (824, 148, 143, 925), (25, 7, 153, 147), (4, 20, 158, 157), (10, 128, 129, 11), (923, 141, 140, 798), (23, 24, 146, 145), (161, 178, 198, 181), (165, 164, 184, 185), (162, 176, 196, 182), (174, 175, 195, 194), (719, 169, 189, 723), (177, 160, 180, 197), (169, 168, 188, 189), (173, 174, 194, 193), (716, 179, 199, 720), (50, 51, 171, 170), (252, 3, 161, 340), (699, 43, 169, 719), (940, 151, 177, 873), (41, 40, 166, 167), (51, 52, 172, 171), (42, 41, 167, 168), (52, 53, 173, 172), (43, 42, 168, 169), (151, 2, 160, 177), (53, 54, 174, 173), (768, 232, 217, 772), (392, 224, 202, 355), (230, 222, 205, 206), (228, 229, 211, 210), (766, 228, 554, 827), (220, 221, 218, 201), (222, 223, 204, 205), (224, 225, 216, 202), (226, 227, 215, 214), (874, 170, 190, 850), (170, 171, 191, 190), (166, 165, 185, 186), (339, 162, 182, 347), (873, 177, 197, 849), (171, 172, 192, 191), (167, 166, 186, 187), (340, 161, 181, 348), (172, 173, 193, 192), (168, 167, 187, 188), (179, 163, 183, 199), (388, 219, 203, 359), (781, 936, 408, 360), (360, 408, 411, 364), (364, 411, 407, 368), (368, 407, 410, 372), (372, 410, 406, 376), (376, 406, 409, 380), (355, 202, 216, 384), (747, 748, 219, 388), (229, 233, 212, 211), (234, 230, 206, 207), (396, 220, 201, 356), (233, 236, 213, 212), (237, 234, 207, 208), (238, 235, 203, 219), (215, 227, 553, 549), (236, 226, 214, 213), (239, 237, 208, 209), (232, 231, 200, 217), (730, 239, 209, 727), (906, 478, 232, 768), (421, 420, 419, 417), (452, 446, 222, 230), (474, 476, 229, 228), (844, 474, 228, 766), (444, 466, 221, 220), (446, 468, 223, 222), (448, 470, 225, 224), (450, 472, 227, 226), (476, 480, 233, 229), (456, 452, 230, 234), (499, 444, 220, 396), (480, 482, 236, 233), (460, 456, 234, 237), (462, 458, 235, 238), (752, 462, 238, 728), (482, 450, 226, 236), (464, 460, 237, 239), (478, 454, 231, 232), (756, 464, 239, 730), (135, 331, 244, 1), (331, 330, 245, 244), (330, 329, 246, 245), (329, 328, 247, 246), (19, 279, 248, 2), (279, 278, 249, 248), (278, 277, 250, 249), (277, 276, 251, 250), (25, 303, 255, 7), (303, 302, 254, 255), (302, 301, 253, 254), (301, 300, 252, 253), (1, 244, 259, 14), (244, 245, 258, 259), (245, 246, 257, 258), (246, 247, 256, 257), (14, 259, 263, 15), (259, 258, 262, 263), (258, 257, 261, 262), (257, 256, 260, 261), (15, 263, 267, 16), (263, 262, 266, 267), (262, 261, 265, 266), (261, 260, 264, 265), (16, 267, 271, 17), (267, 266, 270, 271), (266, 265, 269, 270), (265, 264, 268, 269), (17, 271, 275, 18), (271, 270, 274, 275), (270, 269, 273, 274), (269, 268, 272, 273), (18, 275, 279, 19), (275, 274, 278, 279), (274, 273, 277, 278), (273, 272, 276, 277), (4, 243, 283, 20), (243, 242, 282, 283), (242, 241, 281, 282), (241, 240, 280, 281), (20, 283, 287, 21), (283, 282, 286, 287), (282, 281, 285, 286), (281, 280, 284, 285), (21, 287, 291, 22), (287, 286, 290, 291), (286, 285, 289, 290), (285, 284, 288, 289), (22, 291, 295, 23), (291, 290, 294, 295), (290, 289, 293, 294), (289, 288, 292, 293), (23, 295, 299, 24), (295, 294, 298, 299), (294, 293, 297, 298), (293, 292, 296, 297), (24, 299, 303, 25), (299, 298, 302, 303), (298, 297, 301, 302), (297, 296, 300, 301), (707, 733, 307, 32), (733, 735, 306, 307), (735, 737, 305, 306), (737, 739, 304, 305), (32, 307, 311, 33), (307, 306, 310, 311), (306, 305, 309, 310), (305, 304, 308, 309), (33, 311, 315, 34), (311, 310, 314, 315), (310, 309, 313, 314), (309, 308, 312, 313), (34, 315, 319, 35), (315, 314, 318, 319), (314, 313, 317, 318), (313, 312, 316, 317), (35, 319, 323, 36), (319, 318, 322, 323), (318, 317, 321, 322), (317, 316, 320, 321), (36, 323, 327, 37), (323, 322, 326, 327), (322, 321, 325, 326), (321, 320, 324, 325), (2, 248, 336, 160), (248, 249, 337, 336), (249, 250, 338, 337), (250, 251, 339, 338), (0, 240, 335, 156), (240, 241, 334, 335), (241, 242, 333, 334), (242, 243, 332, 333), (917, 949, 331, 135), (949, 947, 330, 331), (947, 966, 329, 330), (966, 964, 328, 329), (7, 255, 343, 163), (255, 254, 342, 343), (254, 253, 341, 342), (253, 252, 340, 341), (231, 395, 352, 200), (395, 394, 353, 352), (394, 393, 354, 353), (393, 392, 355, 354), (160, 336, 344, 180), (336, 337, 345, 344), (337, 338, 346, 345), (338, 339, 347, 346), (163, 343, 351, 183), (343, 342, 350, 351), (342, 341, 349, 350), (341, 340, 348, 349), (218, 391, 356, 201), (391, 390, 357, 356), (390, 389, 358, 357), (389, 388, 359, 358), (771, 953, 363, 204), (953, 951, 362, 363), (951, 783, 361, 362), (783, 781, 360, 361), (204, 363, 367, 205), (363, 362, 366, 367), (362, 361, 365, 366), (361, 360, 364, 365), (205, 367, 371, 206), (367, 366, 370, 371), (366, 365, 369, 370), (365, 364, 368, 369), (206, 371, 375, 207), (371, 370, 374, 375), (370, 369, 373, 374), (369, 368, 372, 373), (207, 375, 379, 208), (375, 374, 378, 379), (374, 373, 377, 378), (373, 372, 376, 377), (208, 379, 383, 209), (379, 378, 382, 383), (378, 377, 381, 382), (377, 376, 380, 381), (200, 352, 387, 217), (352, 353, 386, 387), (353, 354, 385, 386), (354, 355, 384, 385), (726, 741, 391, 218), (741, 743, 390, 391), (743, 745, 389, 390), (745, 747, 388, 389), (235, 399, 359, 203), (399, 398, 358, 359), (398, 397, 357, 358), (397, 396, 356, 357), (454, 485, 395, 231), (524, 436, 431, 520), (487, 489, 393, 394), (489, 491, 392, 393), (426, 427, 413, 415), (493, 495, 398, 399), (495, 497, 397, 398), (442, 443, 433, 432), (401, 212, 213, 400), (400, 213, 214), (211, 212, 401), (403, 401, 400, 404), (404, 400, 214, 405), (210, 211, 402), (405, 214, 215), (402, 211, 401, 403), (773, 210, 408, 936), (411, 402, 403, 407), (410, 404, 405, 406), (408, 210, 402, 411), (407, 403, 404, 410), (406, 405, 215, 409), (748, 724, 219), (500, 503, 415, 413), (514, 425, 412, 501), (425, 424, 414, 412), (512, 426, 415, 503), (507, 504, 417, 419), (423, 422, 416, 418), (508, 421, 417, 504), (510, 423, 418, 506), (224, 392, 420, 421), (347, 182, 422, 423), (448, 224, 421, 508), (490, 347, 423, 510), (183, 351, 424, 425), (399, 235, 427, 426), (459, 183, 425, 514), (493, 399, 426, 512), (517, 519, 432, 433), (521, 523, 434, 435), (438, 437, 435, 434), (436, 439, 430, 431), (530, 442, 432, 519), (440, 441, 429, 428), (526, 438, 434, 523), (528, 440, 428, 516), (496, 349, 436, 524), (396, 397, 437, 438), (349, 348, 439, 436), (499, 396, 438, 526), (484, 344, 440, 528), (487, 394, 442, 530), (344, 345, 441, 440), (394, 395, 443, 442), (849, 197, 479, 934), (934, 479, 478, 906), (186, 185, 447, 453), (453, 447, 446, 452), (190, 191, 477, 475), (475, 477, 476, 474), (850, 190, 475, 904, 941), (904, 475, 474, 844), (181, 198, 467, 445), (445, 467, 466, 444), (185, 184, 469, 447), (447, 469, 468, 446), (182, 196, 471, 449), (449, 471, 470, 448), (194, 195, 473, 451), (451, 473, 472, 450), (191, 192, 481, 477), (477, 481, 480, 476), (187, 186, 453, 457), (457, 453, 452, 456), (348, 181, 445, 498), (498, 445, 444, 499), (192, 193, 483, 481), (481, 483, 482, 480), (188, 187, 457, 461), (461, 457, 456, 460), (199, 183, 459, 463), (463, 459, 458, 462), (720, 199, 463, 750, 1009), (750, 463, 462, 752), (193, 194, 451, 483), (483, 451, 450, 482), (189, 188, 461, 465), (465, 461, 460, 464), (197, 180, 455, 479), (479, 455, 454, 478), (723, 189, 465, 754), (754, 465, 464, 756), (180, 344, 484, 455), (455, 484, 485, 454), (437, 525, 521, 435), (525, 524, 520, 521), (345, 346, 488, 486), (486, 488, 489, 487), (346, 347, 490, 488), (488, 490, 491, 489), (351, 350, 494, 492), (492, 494, 495, 493), (350, 349, 496, 494), (494, 496, 497, 495), (412, 414, 502, 501), (501, 502, 503, 500), (427, 515, 500, 413), (515, 514, 501, 500), (424, 513, 502, 414), (513, 512, 503, 502), (418, 416, 505, 506), (506, 505, 504, 507), (422, 509, 505, 416), (509, 508, 504, 505), (420, 511, 507, 419), (511, 510, 506, 507), (182, 449, 509, 422), (515, 458, 534, 543), (392, 491, 511, 420), (491, 490, 510, 511), (235, 458, 515, 427), (524, 525, 545, 544), (351, 492, 513, 424), (492, 493, 512, 513), (428, 429, 518, 516), (516, 518, 519, 517), (431, 430, 522, 520), (520, 522, 523, 521), (441, 531, 518, 429), (531, 530, 519, 518), (439, 527, 522, 430), (527, 526, 523, 522), (443, 529, 517, 433), (529, 528, 516, 517), (397, 497, 525, 437), (530, 531, 547, 546), (348, 498, 527, 439), (498, 499, 526, 527), (395, 485, 529, 443), (485, 484, 528, 529), (345, 486, 531, 441), (486, 487, 537, 536), (533, 532, 540, 541), (534, 535, 542, 543), (539, 538, 544, 545), (536, 537, 546, 547), (458, 459, 535, 534), (459, 514, 542, 535), (514, 515, 543, 542), (508, 509, 541, 540), (531, 486, 536, 547), (497, 496, 538, 539), (525, 497, 539, 545), (509, 449, 533, 541), (487, 530, 546, 537), (496, 524, 544, 538), (449, 448, 532, 533), (448, 508, 540, 532), (827, 554, 548, 841, 838), (760, 555, 551, 758, 1007), (774, 216, 550, 842), (216, 225, 552, 550), (228, 210, 548, 554), (728, 238, 555, 760), (238, 219, 551, 555), (725, 215, 549, 759), (636, 557, 559, 637), (637, 559, 561, 638), (638, 561, 563, 639), (639, 563, 565, 640), (640, 565, 567, 641), (641, 567, 569, 642), (642, 569, 571, 643), (643, 571, 573, 644), (644, 573, 575, 645), (645, 575, 577, 646), (646, 577, 579, 647), (647, 579, 581, 648), (648, 581, 583, 649), (649, 583, 585, 650), (559, 557, 587, 585, 583, 581, 579, 577, 575, 573, 571, 569, 567, 565, 563, 561), (651, 587, 557, 636), (650, 585, 587, 651), (669, 668, 652, 667), (632, 588, 591, 627), (588, 589, 590, 591), (627, 591, 593, 626), (591, 590, 592, 593), (626, 593, 595, 625), (593, 592, 594, 595), (625, 595, 597, 624), (595, 594, 596, 597), (624, 597, 599, 623), (597, 596, 598, 599), (623, 599, 601, 622), (599, 598, 600, 601), (622, 601, 603, 621), (601, 600, 602, 603), (621, 603, 605, 620), (603, 602, 604, 605), (620, 605, 607, 631), (605, 604, 606, 607), (631, 607, 609, 630), (607, 606, 608, 609), (630, 609, 611, 629), (609, 608, 610, 611), (629, 611, 613, 628), (611, 610, 612, 613), (628, 613, 615, 635), (613, 612, 614, 615), (635, 615, 617, 634), (615, 614, 616, 617), (633, 619, 588, 632), (619, 618, 589, 588), (634, 617, 619, 633), (617, 616, 618, 619), (566, 623, 622, 568), (580, 628, 635, 582), (578, 629, 628, 580), (558, 627, 626, 560), (556, 632, 627, 558), (568, 622, 621, 570), (570, 621, 620, 572), (560, 626, 625, 562), (582, 635, 634, 584), (572, 620, 631, 574), (586, 633, 632, 556), (584, 634, 633, 586), (562, 625, 624, 564), (564, 624, 623, 566), (574, 631, 630, 576), (576, 630, 629, 578), (589, 636, 637, 590), (590, 637, 638, 592), (592, 638, 639, 594), (594, 639, 640, 596), (596, 640, 641, 598), (598, 641, 642, 600), (600, 642, 643, 602), (602, 643, 644, 604), (604, 644, 645, 606), (606, 645, 646, 608), (608, 646, 647, 610), (610, 647, 648, 612), (612, 648, 649, 614), (614, 649, 650, 616), (618, 651, 636, 589), (616, 650, 651, 618), (652, 653, 654, 655, 656, 657, 658, 659, 660, 661, 662, 663, 664, 665, 666, 667), (671, 670, 666, 665), (673, 672, 664, 663), (675, 674, 662, 661), (677, 676, 660, 659), (679, 678, 658, 657), (681, 680, 656, 655), (683, 682, 654, 653), (670, 669, 667, 666), (672, 671, 665, 664), (668, 683, 653, 652), (674, 673, 663, 662), (676, 675, 661, 660), (678, 677, 659, 658), (680, 679, 657, 656), (682, 681, 655, 654), (586, 556, 668, 669), (582, 584, 670, 671), (578, 580, 672, 673), (574, 576, 674, 675), (570, 572, 676, 677), (566, 568, 678, 679), (562, 564, 680, 681), (558, 560, 682, 683), (584, 586, 669, 670), (580, 582, 671, 672), (556, 558, 683, 668), (576, 578, 673, 674), (572, 574, 675, 676), (568, 570, 677, 678), (564, 566, 679, 680), (560, 562, 681, 682), (131, 688, 698, 152), (997, 689, 699, 857), (147, 153, 694, 712), (901, 1001, 695, 713), (332, 157, 702, 738), (943, 834, 703, 739), (156, 706, 692, 154), (865, 707, 693, 1003), (154, 692, 696, 155), (1003, 693, 697, 879), (155, 696, 690, 128), (879, 697, 691, 995), (128, 690, 686, 129), (995, 691, 687, 775), (129, 686, 684, 130), (775, 687, 685, 852), (130, 684, 688, 131), (852, 685, 689, 997), (157, 158, 700, 702), (834, 942, 701, 703), (158, 159, 704, 700), (942, 892, 705, 701), (159, 144, 714, 704), (892, 830, 715, 705), (144, 145, 710, 714), (830, 807, 711, 715), (145, 146, 708, 710), (807, 809, 709, 711), (146, 147, 712, 708), (809, 901, 713, 709), (55, 695, 717, 175), (1000, 694, 716, 984), (178, 718, 722, 198), (985, 719, 723, 805), (175, 717, 721, 195), (984, 716, 720, 806), (152, 698, 718, 178), (857, 699, 719, 985), (380, 409, 749, 746), (907, 921, 748, 747), (221, 731, 726, 218), (762, 730, 727, 812), (472, 753, 729, 227), (862, 752, 728, 931), (466, 757, 731, 221), (840, 756, 730, 762), (156, 335, 732, 706), (865, 910, 733, 707), (335, 334, 734, 732), (910, 793, 735, 733), (334, 333, 736, 734), (793, 802, 737, 735), (333, 332, 738, 736), (802, 943, 739, 737), (209, 383, 740, 727), (811, 926, 741, 726), (383, 382, 742, 740), (926, 969, 743, 741), (382, 381, 744, 742), (969, 833, 745, 743), (381, 380, 746, 744), (833, 907, 747, 745), (409, 215, 725, 749), (921, 800, 724, 748), (195, 721, 1008, 751, 473), (1010, 1009, 750, 867), (473, 751, 753, 472), (867, 750, 752, 862), (198, 722, 755, 467), (805, 723, 754, 899), (467, 755, 757, 466), (899, 754, 756, 840), (553, 761, 1006, 759, 549), (1005, 1007, 758, 909), (227, 729, 761, 553), (931, 728, 760, 902), (219, 724, 758, 551), (801, 725, 759, 839), (945, 991, 783, 951), (960, 959, 769, 770), (37, 327, 950, 916), (471, 903, 843, 470), (387, 386, 952, 954), (855, 819, 889, 958), (914, 957, 854, 927), (880, 881, 837, 836), (103, 109, 888, 957), (115, 121, 886, 785), (894, 768, 772, 885), (819, 975, 786, 889), (74, 795, 922, 80), (988, 870, 949, 917), (993, 919, 936, 781), (469, 933, 905, 468), (986, 923, 798, 845), (217, 387, 954, 772), (56, 937, 823, 62), (784, 782, 992, 990), (835, 866, 892, 942), (883, 774, 842, 978), (790, 974, 973, 791), (898, 846, 847, 856), (937, 971, 860, 823), (210, 773, 841, 548), (384, 216, 935, 782), (815, 824, 925, 814), (959, 874, 850, 769), (998, 891, 1016, 1023), (49, 97, 914, 955), (988, 917, 938, 972), (225, 765, 826, 552), (791, 973, 788, 887), (848, 913, 880, 933), (927, 854, 855, 928), (767, 893, 884, 771), (787, 821, 858, 974), (872, 896, 913, 848), (916, 989, 971, 937), (216, 774, 935), (37, 916, 937, 56), (223, 767, 771, 204), (884, 763, 953, 771), (845, 798, 940, 869), (814, 925, 796, 779), (176, 875, 851, 196), (870, 876, 947, 949), (853, 904, 844, 912), (80, 922, 797, 86), (991, 993, 781, 783), (980, 827, 838, 803), (714, 710, 829, 799), (325, 324, 965, 967), (955, 914, 927, 846), (929, 849, 934, 881), (780, 845, 869, 868), (930, 762, 812, 811), (86, 797, 939, 38), (62, 823, 924, 68), (897, 873, 849, 929), (851, 770, 998, 999), (875, 960, 770, 851), (779, 796, 923, 986), (975, 791, 887, 786), (876, 816, 966, 947), (881, 934, 906, 837), (882, 773, 936, 919), (326, 325, 967, 948), (846, 927, 928, 847), (963, 766, 827, 980), (782, 935, 918, 992), (327, 326, 948, 950), (121, 127, 787, 886), (973, 859, 822, 788), (724, 800, 909, 758), (769, 850, 941, 891), (816, 856, 964, 966), (869, 940, 873, 897), (954, 952, 946, 764), (858, 821, 874, 959), (912, 844, 766, 963), (386, 385, 784, 952), (843, 911, 962, 765), (972, 938, 824, 815), (837, 906, 768, 894), (893, 894, 885, 884), (987, 986, 845, 780), (38, 939, 872, 164), (385, 384, 782, 784), (552, 826, 810, 842, 550), (127, 50, 821, 787), (847, 928, 915, 956), (68, 924, 795, 74), (164, 872, 848, 184), (989, 871, 870, 988), (967, 965, 898, 817), (856, 847, 956, 964), (818, 976, 975, 819), (97, 103, 957, 914), (109, 115, 785, 888), (150, 822, 875, 176), (468, 905, 767, 223), (860, 815, 814, 813), (184, 848, 933, 469), (928, 855, 958, 915), (196, 851, 999, 903, 471), (797, 780, 868, 939), (803, 838, 841, 979), (470, 843, 765, 225), (324, 49, 955, 965), (763, 945, 951, 953), (765, 962, 981, 826), (773, 882, 979, 841), (853, 912, 1018, 1015), (751, 920, 863, 753), (877, 817, 816, 876), (774, 883, 918, 935), (952, 784, 990, 946), (746, 749, 890, 961), (974, 858, 859, 973), (817, 898, 856, 816), (990, 992, 993, 991), (698, 792, 828, 718), (883, 882, 919, 918), (778, 779, 986, 987), (982, 794, 910, 865), (896, 897, 929, 913), (882, 883, 978, 979), (859, 858, 959, 960), (799, 829, 807, 830), (885, 764, 763, 884), (803, 804, 1013, 1012), (836, 837, 894, 893), (868, 869, 897, 896), (776, 852, 997, 996), (992, 918, 919, 993), (813, 814, 779, 778), (823, 860, 813, 924), (900, 899, 840, 861), (878, 879, 995, 994), (886, 787, 974, 790), (946, 990, 991, 945), (740, 742, 977, 970), (948, 967, 817, 877), (1010, 867, 1027, 1034), (717, 983, 864, 721), (862, 931, 1030, 1025), (832, 968, 834, 943), (989, 988, 972, 971), (924, 813, 778, 795), (831, 1000, 1001, 901), (696, 878, 994, 690), (950, 948, 877, 871), (916, 950, 871, 989), (905, 836, 893, 767), (692, 1002, 878, 696), (764, 946, 945, 763), (822, 859, 960, 875), (939, 868, 896, 872), (971, 972, 815, 860), (757, 861, 930, 731), (903, 820, 911, 843), (965, 955, 846, 898), (785, 886, 790, 976), (871, 877, 876, 870), (854, 818, 819, 855), (772, 954, 764, 885), (800, 801, 839, 909), (933, 880, 836, 905), (749, 725, 801, 890), (888, 785, 976, 818), (753, 863, 932, 729), (826, 981, 804, 810), (913, 929, 881, 880), (976, 790, 791, 975), (770, 769, 891, 998), (706, 732, 794, 982), (795, 778, 987, 922), (922, 987, 780, 797), (890, 801, 800, 921), (957, 888, 818, 854), (738, 702, 968, 832), (977, 908, 833, 969), (828, 985, 805, 777), (895, 944, 802, 793), (690, 994, 789, 686), (1001, 1000, 984, 983), (731, 930, 811, 726), (982, 865, 1003, 1002), (695, 1001, 983, 717), (983, 984, 806, 864), (902, 760, 1007, 1005), (688, 996, 792, 698), (864, 806, 1010, 1011), (708, 712, 831, 808), (812, 970, 926, 811), (908, 961, 907, 833), (968, 835, 942, 834), (702, 700, 835, 968), (744, 746, 961, 908), (794, 895, 793, 910), (994, 995, 775, 789), (734, 736, 944, 895), (829, 808, 809, 807), (1006, 1004, 839, 759), (792, 857, 985, 828), (999, 998, 820, 903), (700, 704, 866, 835), (1002, 1003, 879, 878), (706, 982, 1002, 692), (732, 734, 895, 794), (704, 714, 799, 866), (686, 789, 776, 684), (736, 738, 832, 944), (789, 775, 852, 776), (755, 900, 861, 757), (722, 777, 900, 755), (684, 776, 996, 688), (944, 832, 943, 802), (1008, 1011, 920, 751), (729, 932, 825, 761), (996, 997, 857, 792), (866, 799, 830, 892), (718, 828, 777, 722), (727, 740, 970, 812), (808, 831, 901, 809), (742, 744, 908, 977), (970, 977, 969, 926), (861, 840, 762, 930), (712, 694, 1000, 831), (804, 803, 979, 978), (710, 708, 808, 829), (777, 805, 899, 900), (1004, 1005, 909, 839), (961, 890, 921, 907), (761, 825, 1004, 1006), (891, 941, 904, 853), (810, 804, 978, 842), (721, 864, 1011, 1008), (806, 720, 1009, 1010), (867, 862, 1025, 1027), (1017, 1018, 1020, 1019), (1022, 1021, 1012, 1013), (1023, 1016, 1015, 1014), (1014, 1015, 1018, 1017), (820, 998, 1023, 1014), (980, 803, 1012, 1021), (891, 853, 1015, 1016), (962, 911, 1017, 1019), (804, 981, 1022, 1013), (912, 963, 1020, 1018), (911, 820, 1014, 1017), (1029, 1027, 1025, 1026), (1026, 1025, 1030, 1031), (1035, 1034, 1027, 1029), (1024, 1028, 1033, 1032), (863, 920, 1029, 1026), (1011, 1010, 1034, 1035), (920, 1011, 1035, 1029), (932, 863, 1026, 1031), (902, 1005, 1033, 1028), (1005, 1004, 1032, 1033), (1004, 825, 1024, 1032)])
me_cube.materials.append(mat_material)
me_cube.use_remesh_preserve_volume = False
me_cube.use_remesh_preserve_attributes = False
me_cube.use_mirror_vertex_groups = False
me_cube.update()

# ---- objects
ob_cube = bpy.data.objects.new('Cube', me_cube)

# ---- transforms, parenting, visibility, modifiers, constraints
ob_cube.location = (1.647, 0.0006224, 1.753)
ob_cube.lock_rotations_4d = False
ob_cube.empty_display_type = 'ARROWS'
ob_cube.lineart.crease_threshold = 0.0

# ---- collection membership
col_collection_1.objects.link(ob_cube)

# ---- scene / render settings (as saved in the file)
scene.frame_start = 1; scene.frame_end = 250; scene.frame_set(1)
scene.render.engine = 'BLENDER_EEVEE_NEXT'
scene.render.image_settings.color_mode = 'RGB'
scene.render.image_settings.compression = 90
scene.render.resolution_percentage = 50
scene.render.dither_intensity = 0.0
scene.cycles.use_denoising = False
scene.cycles.samples = 10
scene.cycles.sampling_pattern = 'TABULATED_SOBOL'
scene.cycles.light_sampling_threshold = 0.0
scene.cycles.use_adaptive_sampling = False
scene.cycles.use_light_tree = False
scene.cycles.blur_glossy = 0.0
scene.cycles.volume_bounces = 1
scene.cycles.pixel_filter_type = 'GAUSSIAN'
scene.cycles.sample_clamp_indirect = 0.0
scene.view_settings.view_transform = 'Standard'
bpy.context.view_layer.update()

# ---- added for rendering (the .blend has no active camera and no usable light): camera, sun
cam_auto = bpy.data.cameras.new('AutoCamera')
cam_auto.lens = 50.0
cam_auto.sensor_width = 36.0
cam_auto.clip_end = 1000.0
ob_auto_camera = bpy.data.objects.new('AutoCamera', cam_auto)
scene.collection.objects.link(ob_auto_camera)
ob_auto_camera.location = (11.6605, -14.2247, 11.4858)
ob_auto_camera.rotation_euler = (1.09748, -7.21219e-08, 0.694738)
scene.camera = ob_auto_camera
light_auto_sun = bpy.data.lights.new('AutoSun', 'SUN')
light_auto_sun.energy = 3.0
light_auto_sun.angle = 0.0523599
ob_auto_sun = bpy.data.objects.new('AutoSun', light_auto_sun)
scene.collection.objects.link(ob_auto_sun)
ob_auto_sun.rotation_euler = (0.872665, 0.174533, 0.523599)
bpy.context.view_layer.update()
